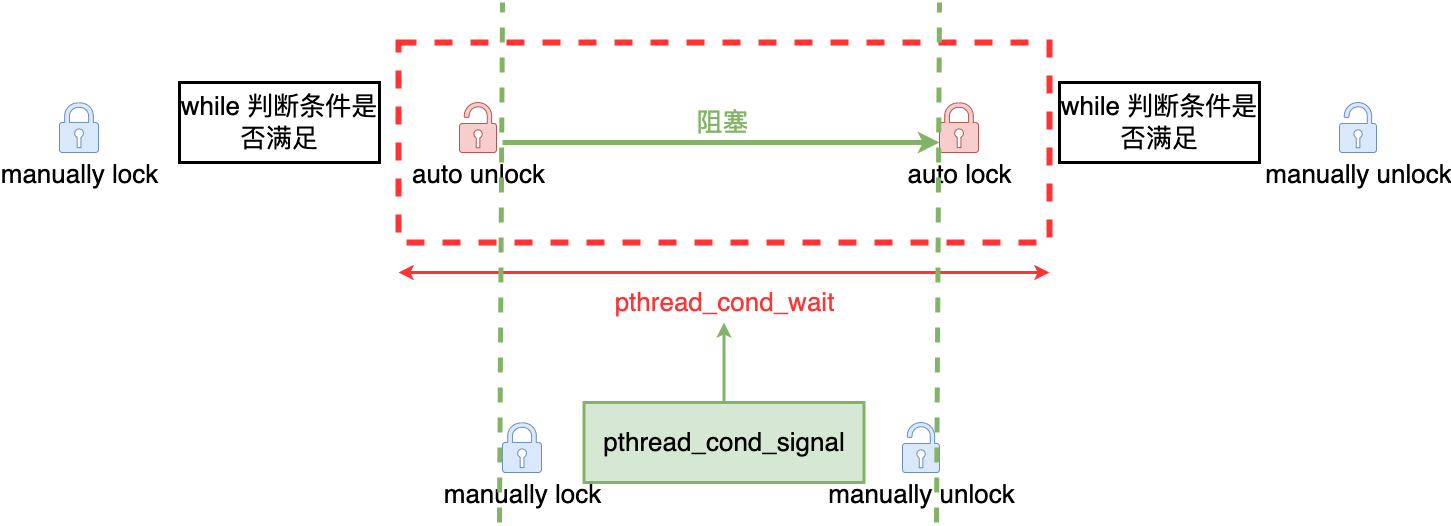

The diagram above was exported from draw.io. Its source (the exported page's mxGraphModel, read from the mxfile embedded in the PNG):
<mxGraphModel dx="2055" dy="1000" grid="1" gridSize="10" guides="1" tooltips="1" connect="1" arrows="1" fold="1" page="0" pageScale="1" pageWidth="827" pageHeight="1169" background="#ffffff" math="0" shadow="0">
  <root>
    <mxCell id="0" />
    <mxCell id="1" parent="0" />
    <mxCell id="xTZO0evZudTRg9c9aLEG-26" value="" style="rounded=0;whiteSpace=wrap;html=1;fillColor=none;dashed=1;strokeWidth=6;strokeColor=#FF3333;" vertex="1" parent="1">
      <mxGeometry x="139" y="360" width="651" height="200" as="geometry" />
    </mxCell>
    <mxCell id="xTZO0evZudTRg9c9aLEG-3" value="&lt;font style=&quot;font-size: 26px;&quot;&gt;auto unlock&lt;/font&gt;" style="sketch=0;aspect=fixed;pointerEvents=1;shadow=0;dashed=0;html=1;strokeColor=#b85450;labelPosition=center;verticalLabelPosition=bottom;verticalAlign=top;align=center;fillColor=#f8cecc;shape=mxgraph.mscae.enterprise.lock_unlocked" vertex="1" parent="1">
      <mxGeometry x="200" y="420" width="37" height="50" as="geometry" />
    </mxCell>
    <mxCell id="xTZO0evZudTRg9c9aLEG-4" value="&lt;font style=&quot;font-size: 26px;&quot;&gt;manually lock&lt;/font&gt;" style="sketch=0;aspect=fixed;pointerEvents=1;shadow=0;dashed=0;html=1;strokeColor=#6c8ebf;labelPosition=center;verticalLabelPosition=bottom;verticalAlign=top;align=center;fillColor=#dae8fc;shape=mxgraph.mscae.enterprise.lock" vertex="1" parent="1">
      <mxGeometry x="-200" y="420" width="39" height="50" as="geometry" />
    </mxCell>
    <mxCell id="xTZO0evZudTRg9c9aLEG-9" value="&lt;font style=&quot;font-size: 26px;&quot;&gt;while 判断条件是否满足&lt;/font&gt;" style="rounded=0;whiteSpace=wrap;html=1;strokeWidth=3;" vertex="1" parent="1">
      <mxGeometry x="-80" y="400" width="200" height="80" as="geometry" />
    </mxCell>
    <mxCell id="xTZO0evZudTRg9c9aLEG-12" value="&lt;font style=&quot;font-size: 26px;&quot;&gt;auto&amp;nbsp;lock&lt;/font&gt;" style="sketch=0;aspect=fixed;pointerEvents=1;shadow=0;dashed=0;html=1;strokeColor=#b85450;labelPosition=center;verticalLabelPosition=bottom;verticalAlign=top;align=center;fillColor=#f8cecc;shape=mxgraph.mscae.enterprise.lock" vertex="1" parent="1">
      <mxGeometry x="680" y="420" width="39" height="50" as="geometry" />
    </mxCell>
    <mxCell id="xTZO0evZudTRg9c9aLEG-13" value="&lt;span style=&quot;font-size: 26px;&quot;&gt;manually unlock&lt;/span&gt;" style="sketch=0;aspect=fixed;pointerEvents=1;shadow=0;dashed=0;html=1;strokeColor=#6c8ebf;labelPosition=center;verticalLabelPosition=bottom;verticalAlign=top;align=center;fillColor=#dae8fc;shape=mxgraph.mscae.enterprise.lock_unlocked" vertex="1" parent="1">
      <mxGeometry x="1080" y="420" width="37" height="50" as="geometry" />
    </mxCell>
    <mxCell id="xTZO0evZudTRg9c9aLEG-16" value="&lt;font style=&quot;font-size: 26px;&quot;&gt;while 判断条件是否满足&lt;/font&gt;" style="rounded=0;whiteSpace=wrap;html=1;strokeWidth=3;" vertex="1" parent="1">
      <mxGeometry x="800" y="400" width="200" height="80" as="geometry" />
    </mxCell>
    <mxCell id="xTZO0evZudTRg9c9aLEG-18" value="&lt;font style=&quot;font-size: 26px;&quot;&gt;manually lock&lt;/font&gt;" style="sketch=0;aspect=fixed;pointerEvents=1;shadow=0;dashed=0;html=1;strokeColor=#6c8ebf;labelPosition=center;verticalLabelPosition=bottom;verticalAlign=top;align=center;fillColor=#dae8fc;shape=mxgraph.mscae.enterprise.lock" vertex="1" parent="1">
      <mxGeometry x="243" y="740" width="39" height="50" as="geometry" />
    </mxCell>
    <mxCell id="xTZO0evZudTRg9c9aLEG-34" style="edgeStyle=orthogonalEdgeStyle;rounded=0;orthogonalLoop=1;jettySize=auto;html=1;fillColor=#d5e8d4;strokeColor=#82b366;strokeWidth=3;" edge="1" parent="1" source="xTZO0evZudTRg9c9aLEG-19" target="xTZO0evZudTRg9c9aLEG-28">
      <mxGeometry relative="1" as="geometry" />
    </mxCell>
    <mxCell id="xTZO0evZudTRg9c9aLEG-19" value="&lt;span style=&quot;font-size: 26px;&quot;&gt;pthread_cond_signal&lt;/span&gt;" style="rounded=0;whiteSpace=wrap;html=1;strokeWidth=3;fillColor=#d5e8d4;strokeColor=#82b366;" vertex="1" parent="1">
      <mxGeometry x="324.5" y="720" width="280" height="80" as="geometry" />
    </mxCell>
    <mxCell id="xTZO0evZudTRg9c9aLEG-23" value="&lt;span style=&quot;font-size: 26px;&quot;&gt;manually unlock&lt;/span&gt;" style="sketch=0;aspect=fixed;pointerEvents=1;shadow=0;dashed=0;html=1;strokeColor=#6c8ebf;labelPosition=center;verticalLabelPosition=bottom;verticalAlign=top;align=center;fillColor=#dae8fc;shape=mxgraph.mscae.enterprise.lock_unlocked" vertex="1" parent="1">
      <mxGeometry x="643" y="740" width="37" height="50" as="geometry" />
    </mxCell>
    <mxCell id="xTZO0evZudTRg9c9aLEG-27" value="" style="endArrow=classic;startArrow=classic;html=1;rounded=0;strokeColor=#FF3333;strokeWidth=3;" edge="1" parent="1">
      <mxGeometry width="50" height="50" relative="1" as="geometry">
        <mxPoint x="139" y="590" as="sourcePoint" />
        <mxPoint x="790" y="590" as="targetPoint" />
      </mxGeometry>
    </mxCell>
    <mxCell id="xTZO0evZudTRg9c9aLEG-28" value="&lt;font color=&quot;#ff3333&quot; style=&quot;font-size: 26px;&quot;&gt;pthread_cond_wait&lt;/font&gt;" style="text;html=1;align=center;verticalAlign=middle;resizable=0;points=[];autosize=1;strokeColor=none;fillColor=none;" vertex="1" parent="1">
      <mxGeometry x="344.5" y="600" width="240" height="40" as="geometry" />
    </mxCell>
    <mxCell id="xTZO0evZudTRg9c9aLEG-30" value="" style="endArrow=none;html=1;rounded=0;strokeColor=#82B366;strokeWidth=5;dashed=1;" edge="1" parent="1">
      <mxGeometry width="50" height="50" relative="1" as="geometry">
        <mxPoint x="240" y="840" as="sourcePoint" />
        <mxPoint x="243" y="320" as="targetPoint" />
      </mxGeometry>
    </mxCell>
    <mxCell id="xTZO0evZudTRg9c9aLEG-31" value="" style="endArrow=none;html=1;rounded=0;strokeColor=#82B366;strokeWidth=5;dashed=1;" edge="1" parent="1">
      <mxGeometry width="50" height="50" relative="1" as="geometry">
        <mxPoint x="677" y="840" as="sourcePoint" />
        <mxPoint x="680" y="320" as="targetPoint" />
      </mxGeometry>
    </mxCell>
    <mxCell id="xTZO0evZudTRg9c9aLEG-32" value="" style="endArrow=classic;html=1;rounded=0;strokeWidth=5;strokeColor=#82B366;" edge="1" parent="1">
      <mxGeometry width="50" height="50" relative="1" as="geometry">
        <mxPoint x="243" y="460" as="sourcePoint" />
        <mxPoint x="680" y="460" as="targetPoint" />
      </mxGeometry>
    </mxCell>
    <mxCell id="xTZO0evZudTRg9c9aLEG-33" value="&lt;font color=&quot;#82b366&quot; style=&quot;font-size: 26px;&quot;&gt;阻塞&lt;/font&gt;" style="text;html=1;align=center;verticalAlign=middle;resizable=0;points=[];autosize=1;strokeColor=none;fillColor=none;" vertex="1" parent="1">
      <mxGeometry x="423" y="420" width="80" height="40" as="geometry" />
    </mxCell>
  </root>
</mxGraphModel>